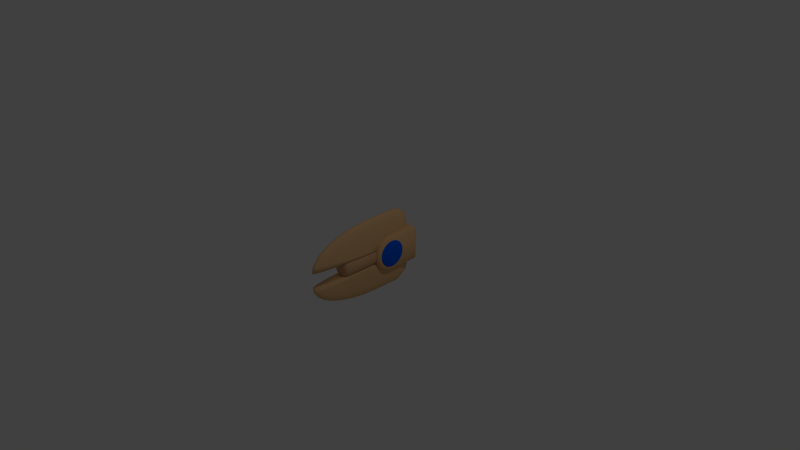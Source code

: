 # Source: enemy_minicore_v2.blend  (saved by Blender 2.76.0; exported with 4.5.12 LTS)
import bpy
from mathutils import Matrix  # noqa: F401  (used for matrix-valued properties, if any)

bpy.ops.wm.read_factory_settings(use_empty=True)
scene = bpy.context.scene
scene.name = 'Scene'

# ---- collections
col_collection_1 = bpy.data.collections.new('Collection 1'); scene.collection.children.link(col_collection_1)

# ---- materials (node trees are filled in below, after node groups)
mat_spinner_basic = bpy.data.materials.new('Spinner Basic')
mat_spinner_basic.alpha_threshold = 0.0
mat_spinner_basic.use_transparent_shadow = False
mat_spinner_basic.diffuse_color = (0.8, 0.4884, 0.2338, 1.0)
mat_spinner_basic.roughness = 0.5
mat_spinner_basic.specular_intensity = 0.2862
mat_spinner_dark = bpy.data.materials.new('Spinner Dark')
mat_spinner_dark.alpha_threshold = 0.0
mat_spinner_dark.use_transparent_shadow = False
mat_spinner_dark.diffuse_color = (0.686, 0.4022, 0.2122, 1.0)
mat_spinner_dark.roughness = 0.5
mat_spinner_dark.specular_intensity = 0.1289
mat_core = bpy.data.materials.new('Core')
mat_core.alpha_threshold = 0.0
mat_core.use_transparent_shadow = False
mat_core.diffuse_color = (0.0, 0.1045, 0.8, 1.0)
mat_core.roughness = 0.5
mat_core.specular_intensity = 1.0

# ---- material node trees

# ---- world
world_world = bpy.data.worlds.new('World'); scene.world = world_world
world_world.color = (0.05088, 0.05088, 0.05088)
world_world.use_sun_shadow = False
world_world.sun_shadow_jitter_overblur = 0.0
world_world.cycles.sampling_method = 'MANUAL'
world_world.cycles.sample_map_resolution = 256

# ---- cameras
cam_camera = bpy.data.cameras.new('Camera')
cam_camera.clip_end = 100.0
cam_camera.lens = 35.0
cam_camera.sensor_width = 32.0
cam_camera.sensor_height = 18.0
cam_camera.ortho_scale = 7.314
cam_camera.dof.focus_distance = 0.0
cam_camera.dof.aperture_fstop = 128.0

# ---- lights
light_lamp = bpy.data.lights.new('Lamp', 'POINT')
light_lamp.transmission_factor = 0.0
light_lamp.cutoff_distance = 30.0
light_lamp.energy = 100.0
light_lamp.shadow_buffer_clip_start = 1.001
light_lamp.shadow_soft_size = 0.1
light_lamp.shadow_maximum_resolution = 0.006
light_lamp.use_absolute_resolution = True
light_lamp.cycles.use_multiple_importance_sampling = False

# ---- meshes
me_sphere = bpy.data.meshes.new('Sphere')
me_sphere.from_pydata([(-0.1892, 0.18, 0.036), (-0.1869, 0.18, 0.07065), (-0.1832, 0.18, 0.1026), (-0.1782, 0.18, 0.1306), (-0.1722, 0.18, 0.1536), (-0.1653, 0.18, 0.1706), (-0.1578, 0.18, 0.1811), (-0.15, 0.18, 0.1847), (-0.1892, 0.187, 0.03531), (-0.1869, 0.1938, 0.0693), (-0.1832, 0.2, 0.1006), (-0.1782, 0.2055, 0.1281), (-0.1722, 0.21, 0.1506), (-0.1653, 0.2133, 0.1674), (-0.1578, 0.2153, 0.1777), (-0.15, 0.216, 0.1811), (-0.1892, 0.1938, 0.03326), (-0.1869, 0.2071, 0.06527), (-0.1832, 0.2193, 0.09478), (-0.1782, 0.23, 0.1206), (-0.1722, 0.2388, 0.1419), (-0.1653, 0.2453, 0.1576), (-0.1578, 0.2493, 0.1674), (-0.15, 0.2507, 0.1706), (-0.1892, 0.2, 0.02993), (-0.1869, 0.2193, 0.05874), (-0.1832, 0.237, 0.0853), (-0.1782, 0.2526, 0.1086), (-0.1722, 0.2653, 0.1277), (-0.1653, 0.2748, 0.1419), (-0.1578, 0.2807, 0.1506), (-0.15, 0.2826, 0.1536), (-0.1892, 0.2055, 0.02544), (-0.1869, 0.23, 0.04995), (-0.1832, 0.2526, 0.07253), (-0.1782, 0.2724, 0.09233), (-0.1722, 0.2886, 0.1086), (-0.1653, 0.3007, 0.1206), (-0.1578, 0.3081, 0.1281), (-0.15, 0.3106, 0.1306), (-0.1892, 0.21, 0.01998), (-0.1869, 0.2388, 0.03923), (-0.1832, 0.2653, 0.05698), (-0.1782, 0.2886, 0.07253), (-0.1722, 0.3077, 0.0853), (-0.1653, 0.3219, 0.09478), (-0.1578, 0.3306, 0.1006), (-0.15, 0.3336, 0.1026), (-0.1892, 0.2133, 0.01375), (-0.1869, 0.2453, 0.02701), (-0.1832, 0.2748, 0.03923), (-0.1782, 0.3007, 0.04995), (-0.1722, 0.3219, 0.05874), (-0.1653, 0.3377, 0.06527), (-0.1578, 0.3474, 0.0693), (-0.15, 0.3507, 0.07065), (-0.1892, 0.2153, 0.00699), (-0.1869, 0.2493, 0.01375), (-0.1832, 0.2807, 0.01998), (-0.1782, 0.3081, 0.02544), (-0.1722, 0.3306, 0.02993), (-0.1653, 0.3474, 0.03326), (-0.1578, 0.3577, 0.03531), (-0.15, 0.3612, 0.036), (-0.1892, 0.216, -4.104e-05), (-0.1869, 0.2507, -4.104e-05), (-0.1832, 0.2826, -4.102e-05), (-0.1782, 0.3106, -4.102e-05), (-0.1722, 0.3336, -4.102e-05), (-0.1653, 0.3507, -4.101e-05), (-0.1578, 0.3612, -4.102e-05), (-0.15, 0.3647, -4.102e-05), (-0.1892, 0.2153, -0.007072), (-0.1869, 0.2493, -0.01383), (-0.1832, 0.2807, -0.02006), (-0.1782, 0.3081, -0.02553), (-0.1722, 0.3306, -0.03001), (-0.1653, 0.3474, -0.03334), (-0.1578, 0.3577, -0.03539), (-0.15, 0.3612, -0.03608), (-0.1892, 0.2133, -0.01383), (-0.1869, 0.2453, -0.02709), (-0.1832, 0.2748, -0.03932), (-0.1782, 0.3007, -0.05003), (-0.1722, 0.3219, -0.05882), (-0.1653, 0.3377, -0.06535), (-0.1578, 0.3474, -0.06938), (-0.15, 0.3507, -0.07074), (-0.1892, 0.21, -0.02006), (-0.1869, 0.2388, -0.03932), (-0.1832, 0.2653, -0.05706), (-0.1782, 0.2886, -0.07261), (-0.1722, 0.3077, -0.08538), (-0.1653, 0.3219, -0.09486), (-0.1578, 0.3306, -0.1007), (-0.15, 0.3336, -0.1027), (-0.1892, 0.2055, -0.02553), (-0.1869, 0.23, -0.05003), (-0.1832, 0.2526, -0.07261), (-0.1782, 0.2724, -0.09241), (-0.1722, 0.2886, -0.1087), (-0.1653, 0.3007, -0.1207), (-0.1578, 0.3081, -0.1282), (-0.15, 0.3106, -0.1307), (-0.1892, 0.2, -0.03001), (-0.1869, 0.2193, -0.05882), (-0.1832, 0.237, -0.08538), (-0.1782, 0.2526, -0.1087), (-0.1722, 0.2653, -0.1278), (-0.1653, 0.2748, -0.142), (-0.1578, 0.2807, -0.1507), (-0.15, 0.2826, -0.1536), (-0.1892, 0.1938, -0.03334), (-0.1869, 0.2071, -0.06535), (-0.1832, 0.2193, -0.09486), (-0.1782, 0.23, -0.1207), (-0.1722, 0.2388, -0.142), (-0.1653, 0.2453, -0.1577), (-0.1578, 0.2493, -0.1674), (-0.15, 0.2507, -0.1707), (-0.1892, 0.187, -0.03539), (-0.1869, 0.1938, -0.06938), (-0.1832, 0.2, -0.1007), (-0.1782, 0.2055, -0.1282), (-0.1722, 0.21, -0.1507), (-0.1653, 0.2133, -0.1674), (-0.1578, 0.2153, -0.1777), (-0.15, 0.216, -0.1812), (-0.1892, 0.18, -0.03608), (-0.1869, 0.18, -0.07074), (-0.1832, 0.18, -0.1027), (-0.1782, 0.18, -0.1307), (-0.1722, 0.18, -0.1536), (-0.1653, 0.18, -0.1707), (-0.1578, 0.18, -0.1812), (-0.15, 0.18, -0.1848), (-0.1892, 0.173, -0.03539), (-0.1869, 0.1662, -0.06938), (-0.1832, 0.16, -0.1007), (-0.1782, 0.1545, -0.1282), (-0.1722, 0.15, -0.1507), (-0.1653, 0.1467, -0.1674), (-0.1578, 0.1447, -0.1777), (-0.15, 0.144, -0.1812), (-0.1892, 0.1662, -0.03334), (-0.1869, 0.1529, -0.06535), (-0.1832, 0.1407, -0.09486), (-0.1782, 0.13, -0.1207), (-0.1722, 0.1212, -0.142), (-0.1653, 0.1147, -0.1577), (-0.1578, 0.1107, -0.1674), (-0.15, 0.1093, -0.1707), (-0.1892, 0.16, -0.03001), (-0.1869, 0.1407, -0.05882), (-0.1832, 0.123, -0.08538), (-0.1782, 0.1074, -0.1087), (-0.1722, 0.09466, -0.1278), (-0.1653, 0.08518, -0.142), (-0.1578, 0.07934, -0.1507), (-0.15, 0.07737, -0.1536), (-0.1892, 0.1545, -0.02553), (-0.1869, 0.13, -0.05003), (-0.1832, 0.1074, -0.07261), (-0.1782, 0.08763, -0.09241), (-0.1722, 0.07139, -0.1087), (-0.1653, 0.05932, -0.1207), (-0.1578, 0.05188, -0.1282), (-0.15, 0.04937, -0.1307), (-0.1892, 0.15, -0.02006), (-0.1869, 0.1212, -0.03932), (-0.1832, 0.09466, -0.05706), (-0.1782, 0.07139, -0.07261), (-0.1722, 0.05229, -0.08538), (-0.1653, 0.03809, -0.09486), (-0.1578, 0.02935, -0.1007), (-0.15, 0.0264, -0.1027), (-0.1892, 0.1467, -0.01383), (-0.1869, 0.1147, -0.02709), (-0.1832, 0.08518, -0.03932), (-0.1782, 0.05932, -0.05003), (-0.1722, 0.03809, -0.05882), (-0.1653, 0.02232, -0.06535), (-0.1578, 0.01261, -0.06938), (-0.15, 0.009327, -0.07074), (-0.1892, 0.1447, -0.007072), (-0.1869, 0.1107, -0.01383), (-0.1832, 0.07934, -0.02006), (-0.1782, 0.05188, -0.02553), (-0.1722, 0.02935, -0.03001), (-0.1653, 0.01261, -0.03334), (-0.1578, 0.002296, -0.03539), (-0.15, -0.001185, -0.03608), (-0.1892, 0.144, -4.104e-05), (-0.1869, 0.1093, -4.104e-05), (-0.1832, 0.07737, -4.105e-05), (-0.1782, 0.04937, -4.104e-05), (-0.1722, 0.0264, -4.102e-05), (-0.1653, 0.009327, -4.107e-05), (-0.1578, -0.001185, -4.102e-05), (-0.15, -0.004735, -4.102e-05), (-0.1892, 0.1447, 0.00699), (-0.1869, 0.1107, 0.01375), (-0.1832, 0.07934, 0.01998), (-0.1782, 0.05188, 0.02544), (-0.1722, 0.02935, 0.02993), (-0.1653, 0.01261, 0.03326), (-0.1578, 0.002296, 0.03531), (-0.15, -0.001185, 0.036), (-0.1892, 0.1467, 0.01375), (-0.1869, 0.1147, 0.02701), (-0.1832, 0.08518, 0.03923), (-0.1782, 0.05932, 0.04995), (-0.1722, 0.03809, 0.05874), (-0.1653, 0.02232, 0.06527), (-0.1578, 0.01261, 0.0693), (-0.15, 0.009327, 0.07065), (-0.1892, 0.15, 0.01998), (-0.1869, 0.1212, 0.03923), (-0.1832, 0.09466, 0.05698), (-0.1782, 0.07139, 0.07253), (-0.1722, 0.05229, 0.0853), (-0.1653, 0.03809, 0.09478), (-0.1578, 0.02935, 0.1006), (-0.15, 0.0264, 0.1026), (-0.1892, 0.1545, 0.02544), (-0.1869, 0.13, 0.04995), (-0.1832, 0.1074, 0.07253), (-0.1782, 0.08763, 0.09233), (-0.1722, 0.07139, 0.1086), (-0.1653, 0.05932, 0.1206), (-0.1578, 0.05188, 0.1281), (-0.15, 0.04937, 0.1306), (-0.1892, 0.16, 0.02993), (-0.1869, 0.1407, 0.05874), (-0.1832, 0.123, 0.0853), (-0.1782, 0.1074, 0.1086), (-0.1722, 0.09466, 0.1277), (-0.1653, 0.08518, 0.1419), (-0.1578, 0.07934, 0.1506), (-0.15, 0.07737, 0.1536), (-0.19, 0.18, -4.099e-05), (-0.1892, 0.1662, 0.03326), (-0.1869, 0.1529, 0.06527), (-0.1832, 0.1407, 0.09478), (-0.1782, 0.13, 0.1206), (-0.1722, 0.1212, 0.1419), (-0.1653, 0.1147, 0.1576), (-0.1578, 0.1107, 0.1674), (-0.15, 0.1093, 0.1706), (-0.1892, 0.173, 0.03531), (-0.1869, 0.1662, 0.0693), (-0.1832, 0.16, 0.1006), (-0.1782, 0.1545, 0.1281), (-0.1722, 0.15, 0.1506), (-0.1653, 0.1467, 0.1674), (-0.1578, 0.1447, 0.1777), (-0.15, 0.144, 0.1811), (0.189, 0.18, 0.036), (0.1867, 0.18, 0.07065), (0.1831, 0.18, 0.1026), (0.1781, 0.18, 0.1306), (0.1721, 0.18, 0.1536), (0.1652, 0.18, 0.1706), (0.1578, 0.18, 0.1811), (0.15, 0.18, 0.1847), (0.189, 0.187, 0.03531), (0.1867, 0.1938, 0.0693), (0.1831, 0.2, 0.1006), (0.1781, 0.2055, 0.1281), (0.1721, 0.21, 0.1506), (0.1652, 0.2133, 0.1674), (0.1578, 0.2153, 0.1777), (0.15, 0.216, 0.1811), (0.189, 0.1938, 0.03326), (0.1867, 0.2071, 0.06527), (0.1831, 0.2193, 0.09478), (0.1781, 0.23, 0.1206), (0.1721, 0.2388, 0.1419), (0.1652, 0.2453, 0.1576), (0.1578, 0.2493, 0.1674), (0.15, 0.2507, 0.1706), (0.189, 0.2, 0.02993), (0.1867, 0.2193, 0.05874), (0.1831, 0.237, 0.0853), (0.1781, 0.2526, 0.1086), (0.1721, 0.2653, 0.1277), (0.1652, 0.2748, 0.1419), (0.1578, 0.2807, 0.1506), (0.15, 0.2826, 0.1536), (0.189, 0.2055, 0.02544), (0.1867, 0.23, 0.04995), (0.1831, 0.2526, 0.07253), (0.1781, 0.2724, 0.09233), (0.1721, 0.2886, 0.1086), (0.1652, 0.3007, 0.1206), (0.1578, 0.3081, 0.1281), (0.15, 0.3106, 0.1306), (0.189, 0.21, 0.01998), (0.1867, 0.2388, 0.03924), (0.1831, 0.2653, 0.05698), (0.1781, 0.2886, 0.07253), (0.1721, 0.3077, 0.0853), (0.1652, 0.3219, 0.09478), (0.1578, 0.3306, 0.1006), (0.15, 0.3336, 0.1026), (0.189, 0.2133, 0.01375), (0.1867, 0.2453, 0.02701), (0.1831, 0.2748, 0.03924), (0.1781, 0.3007, 0.04995), (0.1721, 0.3219, 0.05874), (0.1652, 0.3377, 0.06527), (0.1578, 0.3474, 0.0693), (0.15, 0.3507, 0.07065), (0.189, 0.2153, 0.00699), (0.1867, 0.2493, 0.01375), (0.1831, 0.2807, 0.01998), (0.1781, 0.3081, 0.02544), (0.1721, 0.3307, 0.02993), (0.1652, 0.3474, 0.03326), (0.1578, 0.3577, 0.03531), (0.15, 0.3612, 0.036), (0.189, 0.216, -4.101e-05), (0.1867, 0.2507, -4.101e-05), (0.1831, 0.2826, -4.099e-05), (0.1781, 0.3106, -4.099e-05), (0.1721, 0.3336, -4.099e-05), (0.1652, 0.3507, -4.098e-05), (0.1578, 0.3612, -4.101e-05), (0.15, 0.3647, -4.101e-05), (0.189, 0.2153, -0.007072), (0.1867, 0.2493, -0.01383), (0.1831, 0.2807, -0.02006), (0.1781, 0.3081, -0.02553), (0.1721, 0.3306, -0.03001), (0.1652, 0.3474, -0.03334), (0.1578, 0.3577, -0.03539), (0.15, 0.3612, -0.03608), (0.189, 0.2133, -0.01383), (0.1867, 0.2453, -0.02709), (0.1831, 0.2748, -0.03932), (0.1781, 0.3007, -0.05003), (0.1721, 0.3219, -0.05882), (0.1652, 0.3377, -0.06535), (0.1578, 0.3474, -0.06938), (0.15, 0.3507, -0.07074), (0.189, 0.21, -0.02006), (0.1867, 0.2388, -0.03932), (0.1831, 0.2653, -0.05706), (0.1781, 0.2886, -0.07261), (0.1721, 0.3077, -0.08538), (0.1652, 0.3219, -0.09486), (0.1578, 0.3306, -0.1007), (0.15, 0.3336, -0.1027), (0.189, 0.2055, -0.02553), (0.1867, 0.23, -0.05003), (0.1831, 0.2526, -0.07261), (0.1781, 0.2724, -0.09241), (0.1721, 0.2886, -0.1087), (0.1652, 0.3007, -0.1207), (0.1578, 0.3081, -0.1282), (0.15, 0.3106, -0.1307), (0.189, 0.2, -0.03001), (0.1867, 0.2193, -0.05882), (0.1831, 0.237, -0.08538), (0.1781, 0.2526, -0.1087), (0.1721, 0.2653, -0.1278), (0.1652, 0.2748, -0.142), (0.1578, 0.2807, -0.1507), (0.15, 0.2826, -0.1536), (0.189, 0.1938, -0.03334), (0.1867, 0.2071, -0.06535), (0.1831, 0.2193, -0.09486), (0.1781, 0.23, -0.1207), (0.1721, 0.2388, -0.142), (0.1652, 0.2453, -0.1577), (0.1578, 0.2493, -0.1674), (0.15, 0.2507, -0.1707), (0.189, 0.187, -0.03539), (0.1867, 0.1938, -0.06938), (0.1831, 0.2, -0.1007), (0.1781, 0.2055, -0.1282), (0.1721, 0.21, -0.1507), (0.1652, 0.2133, -0.1674), (0.1578, 0.2153, -0.1777), (0.15, 0.216, -0.1812), (0.189, 0.18, -0.03608), (0.1867, 0.18, -0.07074), (0.1831, 0.18, -0.1027), (0.1781, 0.18, -0.1307), (0.1721, 0.18, -0.1536), (0.1652, 0.18, -0.1707), (0.1578, 0.18, -0.1812), (0.15, 0.18, -0.1848), (0.189, 0.173, -0.03539), (0.1867, 0.1662, -0.06938), (0.1831, 0.16, -0.1007), (0.1781, 0.1545, -0.1282), (0.1721, 0.15, -0.1507), (0.1652, 0.1467, -0.1674), (0.1578, 0.1447, -0.1777), (0.15, 0.144, -0.1812), (0.189, 0.1662, -0.03334), (0.1867, 0.1529, -0.06535), (0.1831, 0.1407, -0.09486), (0.1781, 0.13, -0.1207), (0.1721, 0.1212, -0.142), (0.1652, 0.1147, -0.1577), (0.1578, 0.1107, -0.1674), (0.15, 0.1093, -0.1707), (0.189, 0.16, -0.03001), (0.1867, 0.1407, -0.05882), (0.1831, 0.123, -0.08538), (0.1781, 0.1074, -0.1087), (0.1721, 0.09466, -0.1278), (0.1652, 0.08518, -0.142), (0.1578, 0.07934, -0.1507), (0.15, 0.07737, -0.1536), (0.189, 0.1545, -0.02553), (0.1867, 0.13, -0.05003), (0.1831, 0.1074, -0.07261), (0.1781, 0.08763, -0.09241), (0.1721, 0.07139, -0.1087), (0.1652, 0.05932, -0.1207), (0.1578, 0.05188, -0.1282), (0.15, 0.04937, -0.1307), (0.189, 0.15, -0.02006), (0.1867, 0.1212, -0.03932), (0.1831, 0.09466, -0.05706), (0.1781, 0.07139, -0.07261), (0.1721, 0.05229, -0.08538), (0.1652, 0.03809, -0.09486), (0.1578, 0.02935, -0.1007), (0.15, 0.0264, -0.1027), (0.189, 0.1467, -0.01383), (0.1867, 0.1147, -0.02709), (0.1831, 0.08518, -0.03932), (0.1781, 0.05932, -0.05003), (0.1721, 0.03809, -0.05882), (0.1652, 0.02232, -0.06535), (0.1578, 0.01261, -0.06938), (0.15, 0.009327, -0.07074), (0.189, 0.1447, -0.007072), (0.1867, 0.1107, -0.01383), (0.1831, 0.07934, -0.02006), (0.1781, 0.05188, -0.02553), (0.1721, 0.02935, -0.03001), (0.1652, 0.01261, -0.03334), (0.1578, 0.002296, -0.03539), (0.15, -0.001185, -0.03608), (0.189, 0.144, -4.102e-05), (0.1867, 0.1093, -4.102e-05), (0.1831, 0.07737, -4.102e-05), (0.1781, 0.04937, -4.101e-05), (0.1721, 0.0264, -4.101e-05), (0.1652, 0.009327, -4.104e-05), (0.1578, -0.001185, -4.099e-05), (0.15, -0.004735, -4.101e-05), (0.189, 0.1447, 0.00699), (0.1867, 0.1107, 0.01375), (0.1831, 0.07934, 0.01998), (0.1781, 0.05188, 0.02544), (0.1721, 0.02935, 0.02993), (0.1652, 0.01261, 0.03326), (0.1578, 0.002296, 0.03531), (0.15, -0.001185, 0.036), (0.189, 0.1467, 0.01375), (0.1867, 0.1147, 0.02701), (0.1831, 0.08518, 0.03923), (0.1781, 0.05932, 0.04995), (0.1721, 0.03809, 0.05874), (0.1652, 0.02232, 0.06527), (0.1578, 0.01261, 0.0693), (0.15, 0.009327, 0.07065), (0.189, 0.15, 0.01998), (0.1867, 0.1212, 0.03923), (0.1831, 0.09466, 0.05698), (0.1781, 0.07139, 0.07253), (0.1721, 0.05229, 0.0853), (0.1652, 0.03809, 0.09478), (0.1578, 0.02935, 0.1006), (0.15, 0.0264, 0.1026), (0.189, 0.1545, 0.02544), (0.1867, 0.13, 0.04995), (0.1831, 0.1074, 0.07253), (0.1781, 0.08763, 0.09233), (0.1721, 0.07139, 0.1086), (0.1652, 0.05932, 0.1206), (0.1578, 0.05188, 0.1281), (0.15, 0.04937, 0.1306), (0.189, 0.16, 0.02993), (0.1867, 0.1407, 0.05874), (0.1831, 0.123, 0.0853), (0.1781, 0.1074, 0.1086), (0.1721, 0.09466, 0.1277), (0.1652, 0.08518, 0.1419), (0.1578, 0.07934, 0.1506), (0.15, 0.07737, 0.1536), (0.1897, 0.18, -4.096e-05), (0.189, 0.1662, 0.03326), (0.1867, 0.1529, 0.06527), (0.1831, 0.1407, 0.09478), (0.1781, 0.13, 0.1206), (0.1721, 0.1212, 0.1419), (0.1652, 0.1147, 0.1576), (0.1578, 0.1107, 0.1674), (0.15, 0.1093, 0.1706), (0.189, 0.173, 0.03531), (0.1867, 0.1662, 0.0693), (0.1831, 0.16, 0.1006), (0.1781, 0.1545, 0.1281), (0.1721, 0.15, 0.1506), (0.1652, 0.1467, 0.1674), (0.1578, 0.1447, 0.1777), (0.15, 0.144, 0.1811), (-0.1202, -0.4991, -4.107e-05), (-0.1202, 0.2367, -4.097e-05), (-0.1179, -0.4991, 0.02342), (-0.1179, 0.2367, 0.02342), (-0.1111, -0.4991, 0.04598), (-0.1111, 0.2367, 0.04598), (-0.09996, -0.4991, 0.06678), (-0.09996, 0.2367, 0.06678), (-0.085, -0.4991, 0.085), (-0.085, 0.2367, 0.085), (-0.06678, -0.4991, 0.09996), (-0.06678, 0.2367, 0.09996), (-0.04598, -0.4991, 0.1111), (-0.04598, 0.2367, 0.1111), (-0.02342, -0.4991, 0.1179), (-0.02342, 0.2367, 0.1179), (4.102e-05, -0.4991, 0.1202), (4.095e-05, 0.2367, 0.1202), (0.0235, -0.4991, 0.1179), (0.0235, 0.2367, 0.1179), (0.04607, -0.4991, 0.1111), (0.04607, 0.2367, 0.1111), (0.06686, -0.4991, 0.09996), (0.06686, 0.2367, 0.09996), (0.08508, -0.4991, 0.085), (0.08508, 0.2367, 0.085), (0.1, -0.4991, 0.06678), (0.1, 0.2367, 0.06678), (0.1112, -0.4991, 0.04598), (0.1112, 0.2367, 0.04598), (0.118, -0.4991, 0.02342), (0.118, 0.2367, 0.02342), (0.1203, -0.4991, -4.109e-05), (0.1203, 0.2367, -4.099e-05), (0.118, -0.4991, -0.0235), (0.118, 0.2367, -0.0235), (0.1112, -0.4991, -0.04607), (0.1112, 0.2367, -0.04607), (0.1, -0.4991, -0.06686), (0.1, 0.2367, -0.06686), (0.08508, -0.4991, -0.08508), (0.08508, 0.2367, -0.08508), (0.06686, -0.4991, -0.1), (0.06686, 0.2367, -0.1), (0.04607, -0.4991, -0.1112), (0.04607, 0.2367, -0.1112), (0.0235, -0.4991, -0.118), (0.0235, 0.2367, -0.118), (4.093e-05, -0.4991, -0.1203), (4.086e-05, 0.2367, -0.1203), (-0.02342, -0.4991, -0.118), (-0.02342, 0.2367, -0.118), (-0.04598, -0.4991, -0.1112), (-0.04598, 0.2367, -0.1112), (-0.06678, -0.4991, -0.1), (-0.06678, 0.2367, -0.1), (-0.085, -0.4991, -0.08508), (-0.085, 0.2367, -0.08508), (-0.09996, -0.4991, -0.06686), (-0.09996, 0.2367, -0.06686), (-0.1111, -0.4991, -0.04607), (-0.1111, 0.2367, -0.04607), (-0.1179, -0.4991, -0.0235), (-0.1179, 0.2367, -0.0235), (-0.08889, -0.5558, -4.107e-05), (-0.08718, -0.5558, 0.01731), (-0.08212, -0.5558, 0.03399), (-0.0739, -0.5558, 0.04937), (-0.06284, -0.5558, 0.06284), (-0.04937, -0.5558, 0.0739), (-0.03399, -0.5558, 0.08212), (-0.01731, -0.5558, 0.08718), (4.102e-05, -0.5558, 0.08889), (0.01739, -0.5558, 0.08718), (0.03407, -0.5558, 0.08212), (0.04945, -0.5558, 0.0739), (0.06293, -0.5558, 0.06284), (0.07399, -0.5558, 0.04937), (0.08221, -0.5558, 0.03399), (0.08727, -0.5558, 0.01731), (0.08897, -0.5558, -4.108e-05), (0.08727, -0.5558, -0.01739), (0.08221, -0.5558, -0.03407), (0.07399, -0.5558, -0.04945), (0.06293, -0.5558, -0.06293), (0.04945, -0.5558, -0.07399), (0.03407, -0.5558, -0.08221), (0.01739, -0.5558, -0.08727), (4.096e-05, -0.5558, -0.08897), (-0.01731, -0.5558, -0.08727), (-0.03399, -0.5558, -0.08221), (-0.04937, -0.5558, -0.07399), (-0.06284, -0.5558, -0.06293), (-0.0739, -0.5558, -0.04945), (-0.08212, -0.5558, -0.03407), (-0.08718, -0.5558, -0.01739), (0.09755, -1.164e-08, 0.1831), (0.09189, -2.282e-08, 0.263), (0.0827, -3.399e-08, 0.3366), (0.07034, -4.47e-08, 0.4012), (0.05527, -5.355e-08, 0.4541), (0.03809, -6.1e-08, 0.4935), (0.01944, -6.659e-08, 0.5177), (4.095e-05, -7.078e-08, 0.5259), (-0.01935, -7.218e-08, 0.5177), (-0.038, -7.125e-08, 0.4935), (-0.05519, -6.845e-08, 0.4541), (-0.07026, -6.333e-08, 0.4012), (-0.08262, -5.635e-08, 0.3366), (-0.09181, -4.75e-08, 0.263), (-0.09747, -3.772e-08, 0.1831), (-0.09938, -2.701e-08, 0.09996), (0.09755, -0.1951, 0.09996), (0.09189, -0.3827, 0.09996), (0.0827, -0.5556, 0.09996), (0.07034, -0.7071, 0.09996), (0.05527, -0.8315, 0.09996), (0.03809, -0.9239, 0.09996), (0.01944, -0.9808, 0.09996), (4.112e-05, -1.0, 0.09996), (-0.01935, -0.9808, 0.09996), (-0.038, -0.9239, 0.09996), (-0.05519, -0.8315, 0.09996), (-0.07026, -0.7071, 0.09996), (-0.08262, -0.5556, 0.09996), (-0.09181, -0.3827, 0.09996), (-0.09747, -0.1951, 0.09996), (0.09755, -0.1913, 0.1162), (0.09189, -0.3753, 0.1318), (0.0827, -0.5449, 0.1461), (0.07034, -0.6935, 0.1587), (0.05527, -0.8155, 0.1691), (0.03809, -0.9061, 0.1767), (0.01944, -0.9619, 0.1815), (4.111e-05, -0.9808, 0.1831), (-0.01935, -0.9619, 0.1815), (-0.038, -0.9061, 0.1767), (-0.05519, -0.8155, 0.1691), (-0.07026, -0.6935, 0.1587), (-0.08262, -0.5449, 0.1461), (-0.09181, -0.3753, 0.1318), (-0.09747, -0.1913, 0.1162), (0.09755, -0.1802, 0.1318), (0.09189, -0.3536, 0.1623), (0.0827, -0.5133, 0.1905), (0.07034, -0.6533, 0.2152), (0.05527, -0.7682, 0.2355), (0.03809, -0.8536, 0.2506), (0.01944, -0.9061, 0.2598), (4.11e-05, -0.9239, 0.263), (-0.01935, -0.9061, 0.2598), (-0.038, -0.8536, 0.2506), (-0.05519, -0.7682, 0.2355), (-0.07026, -0.6533, 0.2152), (-0.08262, -0.5133, 0.1905), (-0.09181, -0.3536, 0.1623), (-0.09747, -0.1802, 0.1318), (0.09755, -0.1622, 0.1461), (0.09189, -0.3182, 0.1905), (0.0827, -0.4619, 0.2314), (0.07034, -0.5879, 0.2673), (0.05527, -0.6913, 0.2967), (0.03809, -0.7682, 0.3186), (0.01944, -0.8155, 0.3321), (4.107e-05, -0.8315, 0.3366), (-0.01935, -0.8155, 0.3321), (-0.038, -0.7682, 0.3186), (-0.05519, -0.6913, 0.2967), (-0.07026, -0.5879, 0.2673), (-0.08262, -0.4619, 0.2314), (-0.09181, -0.3182, 0.1905), (-0.09747, -0.1622, 0.1461), (0.09755, -0.1379, 0.1587), (0.09189, -0.2706, 0.2152), (0.0827, -0.3928, 0.2673), (0.07034, -0.5, 0.3129), (0.05527, -0.5879, 0.3504), (0.03809, -0.6533, 0.3782), (0.01944, -0.6935, 0.3954), (4.107e-05, -0.7071, 0.4012), (-0.01935, -0.6935, 0.3954), (-0.038, -0.6533, 0.3782), (-0.05519, -0.5879, 0.3504), (-0.07026, -0.5, 0.3129), (-0.08262, -0.3928, 0.2673), (-0.09181, -0.2706, 0.2152), (-0.09747, -0.1379, 0.1587), (0.09755, -0.1084, 0.1691), (0.09189, -0.2126, 0.2355), (0.0827, -0.3087, 0.2967), (0.07034, -0.3928, 0.3504), (0.05527, -0.4619, 0.3944), (0.03809, -0.5133, 0.4272), (0.01944, -0.5449, 0.4473), (4.104e-05, -0.5556, 0.4541), (-0.01935, -0.5449, 0.4473), (-0.038, -0.5133, 0.4272), (-0.05519, -0.4619, 0.3944), (-0.07026, -0.3928, 0.3504), (-0.08262, -0.3087, 0.2967), (-0.09181, -0.2126, 0.2355), (-0.09747, -0.1084, 0.1691), (0.09755, -0.07466, 0.1767), (0.09189, -0.1464, 0.2506), (0.0827, -0.2126, 0.3186), (0.07034, -0.2706, 0.3782), (0.05527, -0.3182, 0.4272), (0.03809, -0.3536, 0.4635), (0.01944, -0.3753, 0.4859), (4.101e-05, -0.3827, 0.4935), (-0.01935, -0.3753, 0.4859), (-0.038, -0.3536, 0.4635), (-0.05519, -0.3182, 0.4272), (-0.07026, -0.2706, 0.3782), (-0.08262, -0.2126, 0.3186), (-0.09181, -0.1464, 0.2506), (-0.09747, -0.07466, 0.1767), (0.09755, -0.03806, 0.1815), (0.09189, -0.07466, 0.2598), (0.0827, -0.1084, 0.3321), (0.07034, -0.1379, 0.3954), (0.05527, -0.1622, 0.4473), (0.03809, -0.1802, 0.4859), (0.01944, -0.1913, 0.5097), (4.095e-05, -0.1951, 0.5177), (-0.01935, -0.1913, 0.5097), (-0.038, -0.1802, 0.4859), (-0.05519, -0.1622, 0.4473), (-0.07026, -0.1379, 0.3954), (-0.08262, -0.1084, 0.3321), (-0.09181, -0.07466, 0.2598), (-0.09747, -0.03806, 0.1815), (0.09946, -1.267e-07, 0.09996), (0.09755, 0.3897, 0.1831), (0.09189, 0.3897, 0.263), (0.0827, 0.3897, 0.3366), (0.07034, 0.3897, 0.4012), (0.05527, 0.3897, 0.4541), (0.03809, 0.3897, 0.4935), (0.01944, 0.3897, 0.5177), (4.089e-05, 0.3897, 0.5259), (-0.01935, 0.3897, 0.5177), (-0.038, 0.3897, 0.4935), (-0.05519, 0.3897, 0.4541), (-0.07026, 0.3897, 0.4012), (-0.08262, 0.3897, 0.3366), (-0.09181, 0.3897, 0.263), (-0.09747, 0.3897, 0.1831), (-0.09938, 0.3897, 0.09996), (0.09946, 0.3896, 0.09996), (0.06861, 0.529, 0.1659), (0.06463, 0.529, 0.2293), (0.05817, 0.529, 0.2877), (0.04948, 0.529, 0.3389), (0.03888, 0.529, 0.381), (0.0268, 0.529, 0.4122), (0.01368, 0.529, 0.4314), (4.089e-05, 0.529, 0.4379), (-0.0136, 0.529, 0.4314), (-0.02671, 0.529, 0.4122), (-0.0388, 0.529, 0.381), (-0.0494, 0.529, 0.3389), (-0.05809, 0.529, 0.2877), (-0.06455, 0.529, 0.2293), (-0.06853, 0.529, 0.1659), (4.089e-05, 0.5842, 0.2293), (-0.128, -0.05203, 0.04622), (0.1281, -0.05203, 0.04622), (-0.128, -0.03853, 0.09071), (0.1281, -0.03853, 0.09071), (-0.128, -0.01662, 0.1317), (0.1281, -0.01662, 0.1317), (-0.128, 0.01288, 0.1676), (0.1281, 0.01288, 0.1676), (-0.128, 0.04881, 0.1971), (0.1281, 0.04881, 0.1971), (-0.128, 0.08981, 0.2191), (0.1281, 0.08981, 0.2191), (-0.128, 0.1343, 0.2325), (0.1281, 0.1343, 0.2325), (-0.128, 0.1806, 0.2371), (0.1281, 0.1806, 0.2371), (-0.1544, -0.02668, 0.04118), (0.1545, -0.02668, 0.04118), (-0.1544, -0.01466, 0.08082), (0.1545, -0.01466, 0.08082), (-0.1544, 0.004867, 0.1174), (0.1545, 0.004867, 0.1174), (-0.1544, 0.03115, 0.1494), (0.1545, 0.03115, 0.1494), (-0.1544, 0.06317, 0.1757), (0.1545, 0.06317, 0.1757), (-0.1544, 0.0997, 0.1952), (0.1545, 0.0997, 0.1952), (-0.1544, 0.1393, 0.2072), (0.1545, 0.1393, 0.2072), (-0.1544, 0.1806, 0.2113), (0.1545, 0.1806, 0.2113), (-0.128, 0.5926, 0.2371), (0.1281, 0.5926, 0.2371), (-0.1544, 0.5926, 0.2113), (0.1545, 0.5926, 0.2113), (-0.1109, 0.6187, 0.2054), (0.111, 0.6187, 0.2054), (-0.1338, 0.6187, 0.183), (0.1339, 0.6187, 0.183), (0.09755, 3.772e-08, -0.1831), (0.09189, 4.796e-08, -0.263), (0.0827, 5.635e-08, -0.3367), (0.07034, 6.333e-08, -0.4012), (0.05527, 6.845e-08, -0.4542), (0.03809, 7.125e-08, -0.4936), (0.01944, 7.218e-08, -0.5178), (4.101e-05, 7.078e-08, -0.526), (-0.01935, 6.659e-08, -0.5178), (-0.038, 6.1e-08, -0.4936), (-0.05519, 5.355e-08, -0.4542), (-0.07026, 4.47e-08, -0.4012), (-0.08262, 3.399e-08, -0.3367), (-0.09181, 2.328e-08, -0.263), (-0.09747, 1.164e-08, -0.1831), (-0.09938, 0.0, -0.1), (0.09755, -0.1951, -0.1), (0.09189, -0.3827, -0.1), (0.0827, -0.5556, -0.1), (0.07034, -0.7071, -0.1), (0.05527, -0.8315, -0.1), (0.03809, -0.9239, -0.1), (0.01944, -0.9808, -0.1), (4.113e-05, -1.0, -0.1), (-0.01935, -0.9808, -0.1), (-0.038, -0.9239, -0.1), (-0.05519, -0.8315, -0.1), (-0.07026, -0.7071, -0.1), (-0.08262, -0.5556, -0.1), (-0.09181, -0.3827, -0.1), (-0.09747, -0.1951, -0.1), (0.09755, -0.1913, -0.1163), (0.09189, -0.3753, -0.1318), (0.0827, -0.5449, -0.1462), (0.07034, -0.6935, -0.1588), (0.05527, -0.8155, -0.1691), (0.03809, -0.9061, -0.1768), (0.01944, -0.9619, -0.1815), (4.114e-05, -0.9808, -0.1831), (-0.01935, -0.9619, -0.1815), (-0.038, -0.9061, -0.1768), (-0.05519, -0.8155, -0.1691), (-0.07026, -0.6935, -0.1588), (-0.08262, -0.5449, -0.1462), (-0.09181, -0.3753, -0.1318), (-0.09747, -0.1913, -0.1163), (0.09755, -0.1802, -0.1318), (0.09189, -0.3536, -0.1624), (0.0827, -0.5133, -0.1906), (0.07034, -0.6533, -0.2153), (0.05527, -0.7682, -0.2356), (0.03809, -0.8536, -0.2506), (0.01944, -0.9061, -0.2599), (4.113e-05, -0.9239, -0.263), (-0.01935, -0.9061, -0.2599), (-0.038, -0.8536, -0.2506), (-0.05519, -0.7682, -0.2356), (-0.07026, -0.6533, -0.2153), (-0.08262, -0.5133, -0.1906), (-0.09181, -0.3536, -0.1624), (-0.09747, -0.1802, -0.1318), (0.09755, -0.1622, -0.1462), (0.09189, -0.3182, -0.1906), (0.0827, -0.4619, -0.2315), (0.07034, -0.5879, -0.2674), (0.05527, -0.6913, -0.2968), (0.03809, -0.7682, -0.3187), (0.01944, -0.8155, -0.3321), (4.113e-05, -0.8315, -0.3367), (-0.01935, -0.8155, -0.3321), (-0.038, -0.7682, -0.3187), (-0.05519, -0.6913, -0.2968), (-0.07026, -0.5879, -0.2674), (-0.08262, -0.4619, -0.2315), (-0.09181, -0.3182, -0.1906), (-0.09747, -0.1622, -0.1462), (0.09755, -0.1379, -0.1588), (0.09189, -0.2706, -0.2153), (0.0827, -0.3928, -0.2674), (0.07034, -0.5, -0.313), (0.05527, -0.5879, -0.3505), (0.03809, -0.6533, -0.3783), (0.01944, -0.6935, -0.3955), (4.113e-05, -0.7071, -0.4012), (-0.01935, -0.6935, -0.3955), (-0.038, -0.6533, -0.3783), (-0.05519, -0.5879, -0.3505), (-0.07026, -0.5, -0.313), (-0.08262, -0.3928, -0.2674), (-0.09181, -0.2706, -0.2153), (-0.09747, -0.1379, -0.1588), (0.09755, -0.1084, -0.1691), (0.09189, -0.2126, -0.2356), (0.0827, -0.3087, -0.2968), (0.07034, -0.3928, -0.3505), (0.05527, -0.4619, -0.3945), (0.03809, -0.5133, -0.4273), (0.01944, -0.5449, -0.4474), (4.11e-05, -0.5556, -0.4542), (-0.01935, -0.5449, -0.4474), (-0.038, -0.5133, -0.4273), (-0.05519, -0.4619, -0.3945), (-0.07026, -0.3928, -0.3505), (-0.08262, -0.3087, -0.2968), (-0.09181, -0.2126, -0.2356), (-0.09747, -0.1084, -0.1691), (0.09755, -0.07466, -0.1768), (0.09189, -0.1464, -0.2506), (0.0827, -0.2126, -0.3187), (0.07034, -0.2706, -0.3783), (0.05527, -0.3182, -0.4273), (0.03809, -0.3536, -0.4636), (0.01944, -0.3753, -0.486), (4.107e-05, -0.3827, -0.4936), (-0.01935, -0.3753, -0.486), (-0.038, -0.3536, -0.4636), (-0.05519, -0.3182, -0.4273), (-0.07026, -0.2706, -0.3783), (-0.08262, -0.2126, -0.3187), (-0.09181, -0.1464, -0.2506), (-0.09747, -0.07466, -0.1768), (0.09755, -0.03806, -0.1815), (0.09189, -0.07466, -0.2599), (0.0827, -0.1084, -0.3321), (0.07034, -0.1379, -0.3955), (0.05527, -0.1622, -0.4474), (0.03809, -0.1802, -0.486), (0.01944, -0.1913, -0.5098), (4.107e-05, -0.1951, -0.5178), (-0.01935, -0.1913, -0.5098), (-0.038, -0.1802, -0.486), (-0.05519, -0.1622, -0.4474), (-0.07026, -0.1379, -0.3955), (-0.08262, -0.1084, -0.3321), (-0.09181, -0.07466, -0.2599), (-0.09747, -0.03806, -0.1815), (0.09946, -9.965e-08, -0.1), (0.09755, 0.3897, -0.1831), (0.09189, 0.3897, -0.263), (0.0827, 0.3897, -0.3367), (0.07034, 0.3897, -0.4012), (0.05527, 0.3897, -0.4542), (0.03809, 0.3897, -0.4936), (0.01944, 0.3897, -0.5178), (4.095e-05, 0.3897, -0.526), (-0.01935, 0.3897, -0.5178), (-0.038, 0.3897, -0.4936), (-0.05519, 0.3897, -0.4542), (-0.07026, 0.3897, -0.4012), (-0.08262, 0.3897, -0.3367), (-0.09181, 0.3897, -0.263), (-0.09747, 0.3897, -0.1831), (-0.09938, 0.3897, -0.1), (0.09946, 0.3896, -0.1), (0.06861, 0.529, -0.166), (0.06463, 0.529, -0.2294), (0.05817, 0.529, -0.2878), (0.04948, 0.529, -0.339), (0.03888, 0.529, -0.381), (0.0268, 0.529, -0.4123), (0.01368, 0.529, -0.4315), (4.095e-05, 0.529, -0.438), (-0.0136, 0.529, -0.4315), (-0.02671, 0.529, -0.4123), (-0.0388, 0.529, -0.381), (-0.0494, 0.529, -0.339), (-0.05809, 0.529, -0.2878), (-0.06455, 0.529, -0.2294), (-0.06853, 0.529, -0.166), (4.092e-05, 0.5842, -0.2294), (-0.1544, 0.5926, -4.092e-05), (-0.1338, 0.6187, -4.092e-05), (0.1339, 0.6187, -4.09e-05), (0.1545, 0.5926, -4.09e-05), (-0.128, -0.05658, -4.101e-05), (0.1281, -0.05658, -4.099e-05), (-0.128, -0.05203, -0.04631), (0.1281, -0.05203, -0.04631), (-0.128, -0.03853, -0.09079), (0.1281, -0.03853, -0.09079), (-0.128, -0.01662, -0.1318), (0.1281, -0.01662, -0.1318), (-0.128, 0.01288, -0.1677), (0.1281, 0.01288, -0.1677), (-0.128, 0.04881, -0.1972), (0.1281, 0.04881, -0.1972), (-0.128, 0.08981, -0.2191), (0.1281, 0.08981, -0.2191), (-0.128, 0.1343, -0.2326), (0.1281, 0.1343, -0.2326), (-0.128, 0.1806, -0.2372), (0.1281, 0.1806, -0.2372), (-0.1544, -0.03075, -4.101e-05), (0.1545, -0.03075, -4.098e-05), (-0.1544, -0.02668, -0.04126), (0.1545, -0.02668, -0.04126), (-0.1544, -0.01466, -0.0809), (0.1545, -0.01466, -0.0809), (-0.1544, 0.004867, -0.1174), (0.1545, 0.004867, -0.1174), (-0.1544, 0.03115, -0.1495), (0.1545, 0.03115, -0.1495), (-0.1544, 0.06317, -0.1757), (0.1545, 0.06317, -0.1757), (-0.1544, 0.0997, -0.1953), (0.1545, 0.0997, -0.1953), (-0.1544, 0.1393, -0.2073), (0.1545, 0.1393, -0.2073), (-0.1544, 0.1806, -0.2113), (0.1545, 0.1806, -0.2113), (-0.128, 0.5926, -0.2372), (0.1281, 0.5926, -0.2372), (-0.1544, 0.5926, -0.2113), (0.1545, 0.5926, -0.2113), (-0.1109, 0.6187, -0.2055), (0.111, 0.6187, -0.2055), (-0.1338, 0.6187, -0.1831), (0.1339, 0.6187, -0.1831), (0.0929, 0.5603, 0.1719), (-0.09282, 0.5603, 0.1719), (-0.112, 0.5603, -4.093e-05), (-0.112, 0.5603, 0.1532), (0.112, 0.5603, -4.091e-05), (0.112, 0.5603, 0.1532), (0.0929, 0.5603, -0.172), (-0.09282, 0.5603, -0.172), (-0.112, 0.5603, -0.1532), (0.112, 0.5603, -0.1532)], [], [(7, 6, 14, 15), (1, 0, 8, 9), (2, 1, 9, 10), (3, 2, 10, 11), (4, 3, 11, 12), (5, 4, 12, 13), (6, 5, 13, 14), (14, 13, 21, 22), (15, 14, 22, 23), (9, 8, 16, 17), (10, 9, 17, 18), (11, 10, 18, 19), (12, 11, 19, 20), (13, 12, 20, 21), (18, 17, 25, 26), (19, 18, 26, 27), (20, 19, 27, 28), (21, 20, 28, 29), (22, 21, 29, 30), (23, 22, 30, 31), (17, 16, 24, 25), (30, 29, 37, 38), (31, 30, 38, 39), (25, 24, 32, 33), (26, 25, 33, 34), (27, 26, 34, 35), (28, 27, 35, 36), (29, 28, 36, 37), (35, 34, 42, 43), (36, 35, 43, 44), (37, 36, 44, 45), (38, 37, 45, 46), (39, 38, 46, 47), (33, 32, 40, 41), (34, 33, 41, 42), (47, 46, 54, 55), (41, 40, 48, 49), (42, 41, 49, 50), (43, 42, 50, 51), (44, 43, 51, 52), (45, 44, 52, 53), (46, 45, 53, 54), (52, 51, 59, 60), (53, 52, 60, 61), (54, 53, 61, 62), (55, 54, 62, 63), (49, 48, 56, 57), (50, 49, 57, 58), (51, 50, 58, 59), (57, 56, 64, 65), (58, 57, 65, 66), (59, 58, 66, 67), (60, 59, 67, 68), (61, 60, 68, 69), (62, 61, 69, 70), (63, 62, 70, 71), (68, 67, 75, 76), (69, 68, 76, 77), (70, 69, 77, 78), (71, 70, 78, 79), (65, 64, 72, 73), (66, 65, 73, 74), (67, 66, 74, 75), (73, 72, 80, 81), (74, 73, 81, 82), (75, 74, 82, 83), (76, 75, 83, 84), (77, 76, 84, 85), (78, 77, 85, 86), (79, 78, 86, 87), (85, 84, 92, 93), (86, 85, 93, 94), (87, 86, 94, 95), (81, 80, 88, 89), (82, 81, 89, 90), (83, 82, 90, 91), (84, 83, 91, 92), (89, 88, 96, 97), (90, 89, 97, 98), (91, 90, 98, 99), (92, 91, 99, 100), (93, 92, 100, 101), (94, 93, 101, 102), (95, 94, 102, 103), (101, 100, 108, 109), (102, 101, 109, 110), (103, 102, 110, 111), (97, 96, 104, 105), (98, 97, 105, 106), (99, 98, 106, 107), (100, 99, 107, 108), (106, 105, 113, 114), (107, 106, 114, 115), (108, 107, 115, 116), (109, 108, 116, 117), (110, 109, 117, 118), (111, 110, 118, 119), (105, 104, 112, 113), (118, 117, 125, 126), (119, 118, 126, 127), (113, 112, 120, 121), (114, 113, 121, 122), (115, 114, 122, 123), (116, 115, 123, 124), (117, 116, 124, 125), (123, 122, 130, 131), (124, 123, 131, 132), (125, 124, 132, 133), (126, 125, 133, 134), (127, 126, 134, 135), (121, 120, 128, 129), (122, 121, 129, 130), (135, 134, 142, 143), (129, 128, 136, 137), (130, 129, 137, 138), (131, 130, 138, 139), (132, 131, 139, 140), (133, 132, 140, 141), (134, 133, 141, 142), (139, 138, 146, 147), (140, 139, 147, 148), (141, 140, 148, 149), (142, 141, 149, 150), (143, 142, 150, 151), (137, 136, 144, 145), (138, 137, 145, 146), (151, 150, 158, 159), (145, 144, 152, 153), (146, 145, 153, 154), (147, 146, 154, 155), (148, 147, 155, 156), (149, 148, 156, 157), (150, 149, 157, 158), (156, 155, 163, 164), (157, 156, 164, 165), (158, 157, 165, 166), (159, 158, 166, 167), (153, 152, 160, 161), (154, 153, 161, 162), (155, 154, 162, 163), (161, 160, 168, 169), (162, 161, 169, 170), (163, 162, 170, 171), (164, 163, 171, 172), (165, 164, 172, 173), (166, 165, 173, 174), (167, 166, 174, 175), (172, 171, 179, 180), (173, 172, 180, 181), (174, 173, 181, 182), (175, 174, 182, 183), (169, 168, 176, 177), (170, 169, 177, 178), (171, 170, 178, 179), (177, 176, 184, 185), (178, 177, 185, 186), (179, 178, 186, 187), (180, 179, 187, 188), (181, 180, 188, 189), (182, 181, 189, 190), (183, 182, 190, 191), (189, 188, 196, 197), (190, 189, 197, 198), (191, 190, 198, 199), (185, 184, 192, 193), (186, 185, 193, 194), (187, 186, 194, 195), (188, 187, 195, 196), (194, 193, 201, 202), (195, 194, 202, 203), (196, 195, 203, 204), (197, 196, 204, 205), (198, 197, 205, 206), (199, 198, 206, 207), (193, 192, 200, 201), (206, 205, 213, 214), (207, 206, 214, 215), (201, 200, 208, 209), (202, 201, 209, 210), (203, 202, 210, 211), (204, 203, 211, 212), (205, 204, 212, 213), (210, 209, 217, 218), (211, 210, 218, 219), (212, 211, 219, 220), (213, 212, 220, 221), (214, 213, 221, 222), (215, 214, 222, 223), (209, 208, 216, 217), (222, 221, 229, 230), (223, 222, 230, 231), (217, 216, 224, 225), (218, 217, 225, 226), (219, 218, 226, 227), (220, 219, 227, 228), (221, 220, 228, 229), (227, 226, 234, 235), (228, 227, 235, 236), (229, 228, 236, 237), (230, 229, 237, 238), (231, 230, 238, 239), (225, 224, 232, 233), (226, 225, 233, 234), (239, 238, 247, 248), (233, 232, 241, 242), (234, 233, 242, 243), (235, 234, 243, 244), (236, 235, 244, 245), (237, 236, 245, 246), (238, 237, 246, 247), (244, 243, 251, 252), (245, 244, 252, 253), (246, 245, 253, 254), (247, 246, 254, 255), (248, 247, 255, 256), (242, 241, 249, 250), (243, 242, 250, 251), (0, 240, 8), (8, 240, 16), (16, 240, 24), (24, 240, 32), (32, 240, 40), (40, 240, 48), (48, 240, 56), (56, 240, 64), (64, 240, 72), (72, 240, 80), (80, 240, 88), (88, 240, 96), (96, 240, 104), (104, 240, 112), (112, 240, 120), (120, 240, 128), (128, 240, 136), (136, 240, 144), (144, 240, 152), (152, 240, 160), (160, 240, 168), (168, 240, 176), (176, 240, 184), (184, 240, 192), (192, 240, 200), (200, 240, 208), (208, 240, 216), (216, 240, 224), (224, 240, 232), (232, 240, 241), (241, 240, 249), (256, 255, 6, 7), (249, 240, 0), (250, 249, 0, 1), (251, 250, 1, 2), (252, 251, 2, 3), (253, 252, 3, 4), (254, 253, 4, 5), (255, 254, 5, 6), (264, 263, 271, 272), (258, 257, 265, 266), (259, 258, 266, 267), (260, 259, 267, 268), (261, 260, 268, 269), (262, 261, 269, 270), (263, 262, 270, 271), (271, 270, 278, 279), (272, 271, 279, 280), (266, 265, 273, 274), (267, 266, 274, 275), (268, 267, 275, 276), (269, 268, 276, 277), (270, 269, 277, 278), (275, 274, 282, 283), (276, 275, 283, 284), (277, 276, 284, 285), (278, 277, 285, 286), (279, 278, 286, 287), (280, 279, 287, 288), (274, 273, 281, 282), (287, 286, 294, 295), (288, 287, 295, 296), (282, 281, 289, 290), (283, 282, 290, 291), (284, 283, 291, 292), (285, 284, 292, 293), (286, 285, 293, 294), (292, 291, 299, 300), (293, 292, 300, 301), (294, 293, 301, 302), (295, 294, 302, 303), (296, 295, 303, 304), (290, 289, 297, 298), (291, 290, 298, 299), (304, 303, 311, 312), (298, 297, 305, 306), (299, 298, 306, 307), (300, 299, 307, 308), (301, 300, 308, 309), (302, 301, 309, 310), (303, 302, 310, 311), (309, 308, 316, 317), (310, 309, 317, 318), (311, 310, 318, 319), (312, 311, 319, 320), (306, 305, 313, 314), (307, 306, 314, 315), (308, 307, 315, 316), (314, 313, 321, 322), (315, 314, 322, 323), (316, 315, 323, 324), (317, 316, 324, 325), (318, 317, 325, 326), (319, 318, 326, 327), (320, 319, 327, 328), (325, 324, 332, 333), (326, 325, 333, 334), (327, 326, 334, 335), (328, 327, 335, 336), (322, 321, 329, 330), (323, 322, 330, 331), (324, 323, 331, 332), (330, 329, 337, 338), (331, 330, 338, 339), (332, 331, 339, 340), (333, 332, 340, 341), (334, 333, 341, 342), (335, 334, 342, 343), (336, 335, 343, 344), (342, 341, 349, 350), (343, 342, 350, 351), (344, 343, 351, 352), (338, 337, 345, 346), (339, 338, 346, 347), (340, 339, 347, 348), (341, 340, 348, 349), (346, 345, 353, 354), (347, 346, 354, 355), (348, 347, 355, 356), (349, 348, 356, 357), (350, 349, 357, 358), (351, 350, 358, 359), (352, 351, 359, 360), (358, 357, 365, 366), (359, 358, 366, 367), (360, 359, 367, 368), (354, 353, 361, 362), (355, 354, 362, 363), (356, 355, 363, 364), (357, 356, 364, 365), (363, 362, 370, 371), (364, 363, 371, 372), (365, 364, 372, 373), (366, 365, 373, 374), (367, 366, 374, 375), (368, 367, 375, 376), (362, 361, 369, 370), (375, 374, 382, 383), (376, 375, 383, 384), (370, 369, 377, 378), (371, 370, 378, 379), (372, 371, 379, 380), (373, 372, 380, 381), (374, 373, 381, 382), (380, 379, 387, 388), (381, 380, 388, 389), (382, 381, 389, 390), (383, 382, 390, 391), (384, 383, 391, 392), (378, 377, 385, 386), (379, 378, 386, 387), (392, 391, 399, 400), (386, 385, 393, 394), (387, 386, 394, 395), (388, 387, 395, 396), (389, 388, 396, 397), (390, 389, 397, 398), (391, 390, 398, 399), (396, 395, 403, 404), (397, 396, 404, 405), (398, 397, 405, 406), (399, 398, 406, 407), (400, 399, 407, 408), (394, 393, 401, 402), (395, 394, 402, 403), (408, 407, 415, 416), (402, 401, 409, 410), (403, 402, 410, 411), (404, 403, 411, 412), (405, 404, 412, 413), (406, 405, 413, 414), (407, 406, 414, 415), (413, 412, 420, 421), (414, 413, 421, 422), (415, 414, 422, 423), (416, 415, 423, 424), (410, 409, 417, 418), (411, 410, 418, 419), (412, 411, 419, 420), (418, 417, 425, 426), (419, 418, 426, 427), (420, 419, 427, 428), (421, 420, 428, 429), (422, 421, 429, 430), (423, 422, 430, 431), (424, 423, 431, 432), (429, 428, 436, 437), (430, 429, 437, 438), (431, 430, 438, 439), (432, 431, 439, 440), (426, 425, 433, 434), (427, 426, 434, 435), (428, 427, 435, 436), (434, 433, 441, 442), (435, 434, 442, 443), (436, 435, 443, 444), (437, 436, 444, 445), (438, 437, 445, 446), (439, 438, 446, 447), (440, 439, 447, 448), (446, 445, 453, 454), (447, 446, 454, 455), (448, 447, 455, 456), (442, 441, 449, 450), (443, 442, 450, 451), (444, 443, 451, 452), (445, 444, 452, 453), (451, 450, 458, 459), (452, 451, 459, 460), (453, 452, 460, 461), (454, 453, 461, 462), (455, 454, 462, 463), (456, 455, 463, 464), (450, 449, 457, 458), (463, 462, 470, 471), (464, 463, 471, 472), (458, 457, 465, 466), (459, 458, 466, 467), (460, 459, 467, 468), (461, 460, 468, 469), (462, 461, 469, 470), (467, 466, 474, 475), (468, 467, 475, 476), (469, 468, 476, 477), (470, 469, 477, 478), (471, 470, 478, 479), (472, 471, 479, 480), (466, 465, 473, 474), (479, 478, 486, 487), (480, 479, 487, 488), (474, 473, 481, 482), (475, 474, 482, 483), (476, 475, 483, 484), (477, 476, 484, 485), (478, 477, 485, 486), (484, 483, 491, 492), (485, 484, 492, 493), (486, 485, 493, 494), (487, 486, 494, 495), (488, 487, 495, 496), (482, 481, 489, 490), (483, 482, 490, 491), (496, 495, 504, 505), (490, 489, 498, 499), (491, 490, 499, 500), (492, 491, 500, 501), (493, 492, 501, 502), (494, 493, 502, 503), (495, 494, 503, 504), (501, 500, 508, 509), (502, 501, 509, 510), (503, 502, 510, 511), (504, 503, 511, 512), (505, 504, 512, 513), (499, 498, 506, 507), (500, 499, 507, 508), (257, 497, 265), (265, 497, 273), (273, 497, 281), (281, 497, 289), (289, 497, 297), (297, 497, 305), (305, 497, 313), (313, 497, 321), (321, 497, 329), (329, 497, 337), (337, 497, 345), (345, 497, 353), (353, 497, 361), (361, 497, 369), (369, 497, 377), (377, 497, 385), (385, 497, 393), (393, 497, 401), (401, 497, 409), (409, 497, 417), (417, 497, 425), (425, 497, 433), (433, 497, 441), (441, 497, 449), (449, 497, 457), (457, 497, 465), (465, 497, 473), (473, 497, 481), (481, 497, 489), (489, 497, 498), (498, 497, 506), (513, 512, 263, 264), (506, 497, 257), (507, 506, 257, 258), (508, 507, 258, 259), (509, 508, 259, 260), (510, 509, 260, 261), (511, 510, 261, 262), (512, 511, 262, 263), (514, 515, 517, 516), (516, 517, 519, 518), (518, 519, 521, 520), (520, 521, 523, 522), (522, 523, 525, 524), (524, 525, 527, 526), (526, 527, 529, 528), (528, 529, 531, 530), (530, 531, 533, 532), (532, 533, 535, 534), (534, 535, 537, 536), (536, 537, 539, 538), (538, 539, 541, 540), (540, 541, 543, 542), (542, 543, 545, 544), (544, 545, 547, 546), (546, 547, 549, 548), (548, 549, 551, 550), (550, 551, 553, 552), (552, 553, 555, 554), (554, 555, 557, 556), (556, 557, 559, 558), (558, 559, 561, 560), (560, 561, 563, 562), (562, 563, 565, 564), (564, 565, 567, 566), (566, 567, 569, 568), (568, 569, 571, 570), (570, 571, 573, 572), (572, 573, 575, 574), (517, 515, 577, 575, 573, 571, 569, 567, 565, 563, 561, 559, 557, 555, 553, 551, 549, 547, 545, 543, 541, 539, 537, 535, 533, 531, 529, 527, 525, 523, 521, 519), (576, 577, 515, 514), (574, 575, 577, 576), (524, 526, 584, 583), (578, 579, 580, 581, 582, 583, 584, 585, 586, 587, 588, 589, 590, 591, 592, 593, 594, 595, 596, 597, 598, 599, 600, 601, 602, 603, 604, 605, 606, 607, 608, 609), (542, 544, 593, 592), (560, 562, 602, 601), (516, 518, 580, 579), (534, 536, 589, 588), (552, 554, 598, 597), (570, 572, 607, 606), (526, 528, 585, 584), (544, 546, 594, 593), (562, 564, 603, 602), (518, 520, 581, 580), (536, 538, 590, 589), (554, 556, 599, 598), (572, 574, 608, 607), (528, 530, 586, 585), (546, 548, 595, 594), (564, 566, 604, 603), (520, 522, 582, 581), (538, 540, 591, 590), (556, 558, 600, 599), (574, 576, 609, 608), (530, 532, 587, 586), (548, 550, 596, 595), (566, 568, 605, 604), (522, 524, 583, 582), (540, 542, 592, 591), (558, 560, 601, 600), (514, 516, 579, 578), (576, 514, 578, 609), (532, 534, 588, 587), (550, 552, 597, 596), (568, 570, 606, 605), (634, 633, 648, 649), (627, 626, 641, 642), (635, 634, 649, 650), (628, 627, 642, 643), (636, 635, 650, 651), (629, 628, 643, 644), (637, 636, 651, 652), (630, 629, 644, 645), (638, 637, 652, 653), (631, 630, 645, 646), (639, 638, 653, 654), (632, 631, 646, 647), (640, 639, 654, 655), (633, 632, 647, 648), (645, 644, 659, 660), (653, 652, 667, 668), (646, 645, 660, 661), (654, 653, 668, 669), (647, 646, 661, 662), (655, 654, 669, 670), (648, 647, 662, 663), (649, 648, 663, 664), (642, 641, 656, 657), (650, 649, 664, 665), (643, 642, 657, 658), (651, 650, 665, 666), (644, 643, 658, 659), (652, 651, 666, 667), (664, 663, 678, 679), (657, 656, 671, 672), (665, 664, 679, 680), (658, 657, 672, 673), (666, 665, 680, 681), (659, 658, 673, 674), (667, 666, 681, 682), (660, 659, 674, 675), (668, 667, 682, 683), (661, 660, 675, 676), (669, 668, 683, 684), (662, 661, 676, 677), (670, 669, 684, 685), (663, 662, 677, 678), (683, 682, 697, 698), (676, 675, 690, 691), (684, 683, 698, 699), (677, 676, 691, 692), (685, 684, 699, 700), (678, 677, 692, 693), (679, 678, 693, 694), (672, 671, 686, 687), (680, 679, 694, 695), (673, 672, 687, 688), (681, 680, 695, 696), (674, 673, 688, 689), (682, 681, 696, 697), (675, 674, 689, 690), (695, 694, 709, 710), (688, 687, 702, 703), (696, 695, 710, 711), (689, 688, 703, 704), (697, 696, 711, 712), (690, 689, 704, 705), (698, 697, 712, 713), (691, 690, 705, 706), (699, 698, 713, 714), (692, 691, 706, 707), (700, 699, 714, 715), (693, 692, 707, 708), (694, 693, 708, 709), (687, 686, 701, 702), (714, 713, 728, 729), (707, 706, 721, 722), (715, 714, 729, 730), (708, 707, 722, 723), (709, 708, 723, 724), (702, 701, 716, 717), (710, 709, 724, 725), (703, 702, 717, 718), (711, 710, 725, 726), (704, 703, 718, 719), (712, 711, 726, 727), (705, 704, 719, 720), (713, 712, 727, 728), (706, 705, 720, 721), (718, 717, 732, 733), (726, 725, 740, 741), (719, 718, 733, 734), (727, 726, 741, 742), (720, 719, 734, 735), (728, 727, 742, 743), (721, 720, 735, 736), (729, 728, 743, 744), (722, 721, 736, 737), (730, 729, 744, 745), (723, 722, 737, 738), (724, 723, 738, 739), (717, 716, 731, 732), (725, 724, 739, 740), (626, 746, 641), (625, 640, 655), (641, 746, 656), (625, 655, 670), (656, 746, 671), (625, 670, 685), (671, 746, 686), (625, 685, 700), (686, 746, 701), (625, 700, 715), (701, 746, 716), (625, 715, 730), (716, 746, 731), (625, 730, 745), (737, 736, 615, 616), (745, 744, 623, 624), (738, 737, 616, 617), (731, 746, 610), (625, 745, 624), (739, 738, 617, 618), (732, 731, 610, 611), (740, 739, 618, 619), (733, 732, 611, 612), (741, 740, 619, 620), (734, 733, 612, 613), (742, 741, 620, 621), (735, 734, 613, 614), (743, 742, 621, 622), (736, 735, 614, 615), (744, 743, 622, 623), (611, 610, 747, 748), (625, 624, 761, 762), (618, 617, 754, 755), (610, 746, 763, 747), (619, 618, 755, 756), (612, 611, 748, 749), (620, 619, 756, 757), (613, 612, 749, 750), (621, 620, 757, 758), (614, 613, 750, 751), (622, 621, 758, 759), (615, 614, 751, 752), (623, 622, 759, 760), (616, 615, 752, 753), (624, 623, 760, 761), (617, 616, 753, 754), (753, 752, 769, 770), (761, 760, 777, 778), (754, 753, 770, 771), (748, 747, 764, 765), (755, 754, 771, 772), (756, 755, 772, 773), (749, 748, 765, 766), (757, 756, 773, 774), (750, 749, 766, 767), (758, 757, 774, 775), (751, 750, 767, 768), (759, 758, 775, 776), (752, 751, 768, 769), (760, 759, 776, 777), (774, 773, 779), (767, 766, 779), (775, 774, 779), (768, 767, 779), (776, 775, 779), (769, 768, 779), (777, 776, 779), (770, 769, 779), (771, 770, 779), (772, 771, 779), (773, 772, 779), (766, 765, 779), (626, 627, 628, 629, 630, 631, 632, 633, 634, 635, 636, 637, 638, 639, 640, 625, 746), (994, 995, 781, 780), (780, 781, 783, 782), (782, 783, 785, 784), (784, 785, 787, 786), (786, 787, 789, 788), (788, 789, 791, 790), (790, 791, 793, 792), (792, 793, 795, 794), (793, 791, 807, 809), (782, 784, 800, 798), (785, 783, 799, 801), (792, 794, 810, 808), (795, 793, 809, 811), (784, 786, 802, 800), (787, 785, 801, 803), (794, 795, 813, 812), (786, 788, 804, 802), (789, 787, 803, 805), (994, 780, 796, 1012), (781, 995, 1013, 797), (788, 790, 806, 804), (791, 789, 805, 807), (780, 782, 798, 796), (783, 781, 797, 799), (790, 792, 808, 806), (810, 794, 812, 814), (795, 811, 815, 813), (814, 812, 816, 818), (812, 813, 817, 816), (813, 815, 819, 817), (814, 818, 991, 1036, 1032, 990), (1035, 1034, 1045, 1044), (844, 859, 858, 843), (837, 852, 851, 836), (845, 860, 859, 844), (838, 853, 852, 837), (846, 861, 860, 845), (839, 854, 853, 838), (847, 862, 861, 846), (840, 855, 854, 839), (848, 863, 862, 847), (841, 856, 855, 840), (849, 864, 863, 848), (842, 857, 856, 841), (850, 865, 864, 849), (843, 858, 857, 842), (855, 870, 869, 854), (863, 878, 877, 862), (856, 871, 870, 855), (864, 879, 878, 863), (857, 872, 871, 856), (865, 880, 879, 864), (858, 873, 872, 857), (859, 874, 873, 858), (852, 867, 866, 851), (860, 875, 874, 859), (853, 868, 867, 852), (861, 876, 875, 860), (854, 869, 868, 853), (862, 877, 876, 861), (874, 889, 888, 873), (867, 882, 881, 866), (875, 890, 889, 874), (868, 883, 882, 867), (876, 891, 890, 875), (869, 884, 883, 868), (877, 892, 891, 876), (870, 885, 884, 869), (878, 893, 892, 877), (871, 886, 885, 870), (879, 894, 893, 878), (872, 887, 886, 871), (880, 895, 894, 879), (873, 888, 887, 872), (893, 908, 907, 892), (886, 901, 900, 885), (894, 909, 908, 893), (887, 902, 901, 886), (895, 910, 909, 894), (888, 903, 902, 887), (889, 904, 903, 888), (882, 897, 896, 881), (890, 905, 904, 889), (883, 898, 897, 882), (891, 906, 905, 890), (884, 899, 898, 883), (892, 907, 906, 891), (885, 900, 899, 884), (905, 920, 919, 904), (898, 913, 912, 897), (906, 921, 920, 905), (899, 914, 913, 898), (907, 922, 921, 906), (900, 915, 914, 899), (908, 923, 922, 907), (901, 916, 915, 900), (909, 924, 923, 908), (902, 917, 916, 901), (910, 925, 924, 909), (903, 918, 917, 902), (904, 919, 918, 903), (897, 912, 911, 896), (924, 939, 938, 923), (917, 932, 931, 916), (925, 940, 939, 924), (918, 933, 932, 917), (919, 934, 933, 918), (912, 927, 926, 911), (920, 935, 934, 919), (913, 928, 927, 912), (921, 936, 935, 920), (914, 929, 928, 913), (922, 937, 936, 921), (915, 930, 929, 914), (923, 938, 937, 922), (916, 931, 930, 915), (928, 943, 942, 927), (936, 951, 950, 935), (929, 944, 943, 928), (937, 952, 951, 936), (930, 945, 944, 929), (938, 953, 952, 937), (931, 946, 945, 930), (939, 954, 953, 938), (932, 947, 946, 931), (940, 955, 954, 939), (933, 948, 947, 932), (934, 949, 948, 933), (927, 942, 941, 926), (935, 950, 949, 934), (836, 851, 956), (835, 865, 850), (851, 866, 956), (835, 880, 865), (866, 881, 956), (835, 895, 880), (881, 896, 956), (835, 910, 895), (896, 911, 956), (835, 925, 910), (911, 926, 956), (835, 940, 925), (926, 941, 956), (835, 955, 940), (947, 826, 825, 946), (955, 834, 833, 954), (948, 827, 826, 947), (941, 820, 956), (835, 834, 955), (949, 828, 827, 948), (942, 821, 820, 941), (950, 829, 828, 949), (943, 822, 821, 942), (951, 830, 829, 950), (944, 823, 822, 943), (952, 831, 830, 951), (945, 824, 823, 944), (953, 832, 831, 952), (946, 825, 824, 945), (954, 833, 832, 953), (821, 958, 957, 820), (835, 972, 971, 834), (828, 965, 964, 827), (820, 957, 973, 956), (829, 966, 965, 828), (822, 959, 958, 821), (830, 967, 966, 829), (823, 960, 959, 822), (831, 968, 967, 830), (824, 961, 960, 823), (832, 969, 968, 831), (825, 962, 961, 824), (833, 970, 969, 832), (826, 963, 962, 825), (834, 971, 970, 833), (827, 964, 963, 826), (963, 980, 979, 962), (971, 988, 987, 970), (964, 981, 980, 963), (958, 975, 974, 957), (965, 982, 981, 964), (966, 983, 982, 965), (959, 976, 975, 958), (967, 984, 983, 966), (960, 977, 976, 959), (968, 985, 984, 967), (961, 978, 977, 960), (969, 986, 985, 968), (962, 979, 978, 961), (970, 987, 986, 969), (984, 989, 983), (977, 989, 976), (985, 989, 984), (978, 989, 977), (986, 989, 985), (979, 989, 978), (987, 989, 986), (980, 989, 979), (981, 989, 980), (982, 989, 981), (983, 989, 982), (976, 989, 975), (836, 956, 835, 850, 849, 848, 847, 846, 845, 844, 843, 842, 841, 840, 839, 838, 837), (994, 996, 997, 995), (996, 998, 999, 997), (998, 1000, 1001, 999), (1000, 1002, 1003, 1001), (1002, 1004, 1005, 1003), (1004, 1006, 1007, 1005), (1006, 1008, 1009, 1007), (1008, 1010, 1011, 1009), (1009, 1027, 1025, 1007), (998, 1016, 1018, 1000), (1001, 1019, 1017, 999), (1008, 1026, 1028, 1010), (1011, 1029, 1027, 1009), (1000, 1018, 1020, 1002), (1003, 1021, 1019, 1001), (1010, 1030, 1031, 1011), (1002, 1020, 1022, 1004), (1005, 1023, 1021, 1003), (994, 1012, 1014, 996), (997, 1015, 1013, 995), (1004, 1022, 1024, 1006), (1007, 1025, 1023, 1005), (996, 1014, 1016, 998), (999, 1017, 1015, 997), (1006, 1024, 1026, 1008), (1028, 1032, 1030, 1010), (1011, 1031, 1033, 1029), (1032, 1036, 1034, 1030), (1030, 1034, 1035, 1031), (1031, 1035, 1037, 1033), (815, 993, 1033, 1037, 992, 819), (1015, 1017, 1019, 1021, 1023, 1025, 1027, 1029, 1033, 993, 815, 811, 809, 807, 805, 803, 801, 799, 797, 1013), (1016, 1014, 1012, 796, 798, 800, 802, 804, 806, 808, 810, 814, 990, 1032, 1028, 1026, 1024, 1022, 1020, 1018), (1039, 1038, 1043, 1042, 1047, 1044, 1045, 1046, 1040, 1041), (818, 816, 1039, 1041), (1037, 1035, 1044, 1047), (816, 817, 1038, 1039), (1036, 991, 1040, 1046), (817, 819, 1043, 1038), (991, 818, 1041, 1040), (992, 1037, 1047, 1042), (819, 992, 1042, 1043), (1034, 1036, 1046, 1045)])
me_sphere.polygons.foreach_set('use_smooth', [True] * 995)
me_sphere.polygons.foreach_set('material_index', [2, 2, 2, 2, 2, 2, 2, 2, 2, 2, 2, 2, 2, 2, 2, 2, 2, 2, 2, 2, 2, 2, 2, 2, 2, 2, 2, 2, 2, 2, 2, 2, 2, 2, 2, 2, 2, 2, 2, 2, 2, 2, 2, 2, 2, 2, 2, 2, 2, 2, 2, 2, 2, 2, 2, 2, 2, 2, 2, 2, 2, 2, 2, 2, 2, 2, 2, 2, 2, 2, 2, 2, 2, 2, 2, 2, 2, 2, 2, 2, 2, 2, 2, 2, 2, 2, 2, 2, 2, 2, 2, 2, 2, 2, 2, 2, 2, 2, 2, 2, 2, 2, 2, 2, 2, 2, 2, 2, 2, 2, 2, 2, 2, 2, 2, 2, 2, 2, 2, 2, 2, 2, 2, 2, 2, 2, 2, 2, 2, 2, 2, 2, 2, 2, 2, 2, 2, 2, 2, 2, 2, 2, 2, 2, 2, 2, 2, 2, 2, 2, 2, 2, 2, 2, 2, 2, 2, 2, 2, 2, 2, 2, 2, 2, 2, 2, 2, 2, 2, 2, 2, 2, 2, 2, 2, 2, 2, 2, 2, 2, 2, 2, 2, 2, 2, 2, 2, 2, 2, 2, 2, 2, 2, 2, 2, 2, 2, 2, 2, 2, 2, 2, 2, 2, 2, 2, 2, 2, 2, 2, 2, 2, 2, 2, 2, 2, 2, 2, 2, 2, 2, 2, 2, 2, 2, 2, 2, 2, 2, 2, 2, 2, 2, 2, 2, 2, 2, 2, 2, 2, 2, 2, 2, 2, 2, 2, 2, 2, 2, 2, 2, 2, 2, 2, 2, 2, 2, 2, 2, 2, 2, 2, 2, 2, 2, 2, 2, 2, 2, 2, 2, 2, 2, 2, 2, 2, 2, 2, 2, 2, 2, 2, 2, 2, 2, 2, 2, 2, 2, 2, 2, 2, 2, 2, 2, 2, 2, 2, 2, 2, 2, 2, 2, 2, 2, 2, 2, 2, 2, 2, 2, 2, 2, 2, 2, 2, 2, 2, 2, 2, 2, 2, 2, 2, 2, 2, 2, 2, 2, 2, 2, 2, 2, 2, 2, 2, 2, 2, 2, 2, 2, 2, 2, 2, 2, 2, 2, 2, 2, 2, 2, 2, 2, 2, 2, 2, 2, 2, 2, 2, 2, 2, 2, 2, 2, 2, 2, 2, 2, 2, 2, 2, 2, 2, 2, 2, 2, 2, 2, 2, 2, 2, 2, 2, 2, 2, 2, 2, 2, 2, 2, 2, 2, 2, 2, 2, 2, 2, 2, 2, 2, 2, 2, 2, 2, 2, 2, 2, 2, 2, 2, 2, 2, 2, 2, 2, 2, 2, 2, 2, 2, 2, 2, 2, 2, 2, 2, 2, 2, 2, 2, 2, 2, 2, 2, 2, 2, 2, 2, 2, 2, 2, 2, 2, 2, 2, 2, 2, 2, 2, 2, 2, 2, 2, 2, 2, 2, 2, 2, 2, 2, 2, 2, 2, 2, 2, 2, 2, 2, 2, 2, 2, 2, 2, 2, 2, 2, 2, 2, 2, 2, 2, 2, 2, 2, 2, 2, 2, 2, 2, 2, 2, 2, 2, 2, 2, 2, 2, 2, 2, 2, 2, 2, 2, 2, 2, 2, 2, 2, 2, 2, 2, 1, 1, 1, 1, 1, 1, 1, 1, 1, 1, 1, 1, 1, 1, 1, 1, 1, 1, 1, 1, 1, 1, 1, 1, 1, 1, 1, 1, 1, 1, 1, 1, 1, 1, 1, 1, 1, 1, 1, 1, 1, 1, 1, 1, 1, 1, 1, 1, 1, 1, 1, 1, 1, 1, 1, 1, 1, 1, 1, 1, 1, 1, 1, 1, 1, 1, 0, 0, 0, 0, 0, 0, 0, 0, 0, 0, 0, 0, 0, 0, 0, 0, 0, 0, 0, 0, 0, 0, 0, 0, 0, 0, 0, 0, 0, 0, 0, 0, 0, 0, 0, 0, 0, 0, 0, 0, 0, 0, 0, 0, 0, 0, 0, 0, 0, 0, 0, 0, 0, 0, 0, 0, 0, 0, 0, 0, 0, 0, 0, 0, 0, 0, 0, 0, 0, 0, 0, 0, 0, 0, 0, 0, 0, 0, 0, 0, 0, 0, 0, 0, 0, 0, 0, 0, 0, 0, 0, 0, 0, 0, 0, 0, 0, 0, 0, 0, 0, 0, 0, 0, 0, 0, 0, 0, 0, 0, 0, 0, 0, 0, 0, 0, 0, 0, 0, 0, 0, 0, 0, 0, 0, 0, 0, 0, 0, 0, 0, 0, 0, 0, 0, 0, 0, 0, 0, 0, 0, 0, 0, 0, 0, 0, 0, 0, 0, 0, 0, 0, 0, 0, 0, 0, 0, 0, 0, 0, 0, 0, 0, 0, 0, 0, 0, 0, 0, 0, 0, 0, 0, 0, 0, 0, 0, 0, 0, 0, 0, 0, 0, 0, 0, 0, 0, 0, 0, 0, 0, 0, 0, 0, 0, 0, 0, 0, 1, 1, 1, 1, 1, 0, 0, 0, 0, 0, 0, 0, 0, 0, 0, 0, 0, 0, 0, 0, 0, 0, 0, 0, 0, 0, 0, 0, 0, 0, 0, 0, 0, 0, 0, 0, 0, 0, 0, 0, 0, 0, 0, 0, 0, 0, 0, 0, 0, 0, 0, 0, 0, 0, 0, 0, 0, 0, 0, 0, 0, 0, 0, 0, 0, 0, 0, 0, 0, 0, 0, 0, 0, 0, 0, 0, 0, 0, 0, 0, 0, 0, 0, 0, 0, 0, 0, 0, 0, 0, 0, 0, 0, 0, 0, 0, 0, 0, 0, 0, 0, 0, 0, 0, 0, 0, 0, 0, 0, 0, 0, 0, 0, 0, 0, 0, 0, 0, 0, 0, 0, 0, 0, 0, 0, 0, 0, 0, 0, 0, 0, 0, 0, 0, 0, 0, 0, 0, 0, 0, 0, 0, 0, 0, 0, 0, 0, 0, 0, 0, 0, 0, 0, 0, 0, 0, 0, 0, 0, 0, 0, 0, 0, 0, 0, 0, 0, 0, 0, 0, 0, 0, 0, 0, 0, 0, 0, 0, 0, 0, 0, 0, 0, 0, 0, 0, 0, 0, 0, 0, 0, 0, 0, 0, 0, 0, 0, 0, 0, 0, 0, 0, 0, 1, 1, 1, 1, 0, 0, 1, 1, 1, 1, 1, 1, 1, 1, 1, 1])
me_sphere.materials.append(mat_spinner_basic)
me_sphere.materials.append(mat_spinner_dark)
me_sphere.materials.append(mat_core)
me_sphere.use_remesh_preserve_volume = False
me_sphere.use_remesh_preserve_attributes = False
me_sphere.use_mirror_vertex_groups = False
me_sphere.update()

# ---- objects
ob_sphere = bpy.data.objects.new('Sphere', me_sphere)
ob_lamp = bpy.data.objects.new('Lamp', light_lamp)
ob_camera = bpy.data.objects.new('Camera', cam_camera)

# ---- transforms, parenting, visibility, modifiers, constraints
ob_sphere.location = (0.0, 0.0, 0.0)
ob_sphere.lineart.crease_threshold = 0.0
ob_lamp.location = (4.076, 1.005, 5.904)
ob_lamp.rotation_euler = (0.6503, 0.05522, 1.866)
ob_lamp.lock_rotations_4d = False
ob_lamp.empty_display_type = 'ARROWS'
ob_lamp.color = (0.0, 0.0, 0.0, 0.0)
ob_lamp.lineart.crease_threshold = 0.0
ob_camera.location = (7.481, -6.508, 5.344)
ob_camera.rotation_euler = (1.109, 0.01082, 0.8149)
ob_camera.lock_rotations_4d = False
ob_camera.empty_display_type = 'ARROWS'
ob_camera.color = (0.0, 0.0, 0.0, 0.0)
ob_camera.display_type = 'WIRE'
ob_camera.lineart.crease_threshold = 0.0

# ---- collection membership
col_collection_1.objects.link(ob_sphere)
col_collection_1.objects.link(ob_lamp)
col_collection_1.objects.link(ob_camera)

# ---- scene / render settings (as saved in the file)
scene.camera = ob_camera
scene.frame_start = 1; scene.frame_end = 250; scene.frame_set(1)
scene.render.engine = 'BLENDER_EEVEE_NEXT'
scene.render.resolution_percentage = 50
scene.render.dither_intensity = 0.0
scene.cycles.use_denoising = False
scene.cycles.samples = 10
scene.cycles.sampling_pattern = 'TABULATED_SOBOL'
scene.cycles.light_sampling_threshold = 0.0
scene.cycles.use_adaptive_sampling = False
scene.cycles.use_light_tree = False
scene.cycles.blur_glossy = 0.0
scene.cycles.pixel_filter_type = 'GAUSSIAN'
scene.cycles.sample_clamp_indirect = 0.0
scene.view_settings.view_transform = 'Standard'
bpy.context.view_layer.update()
